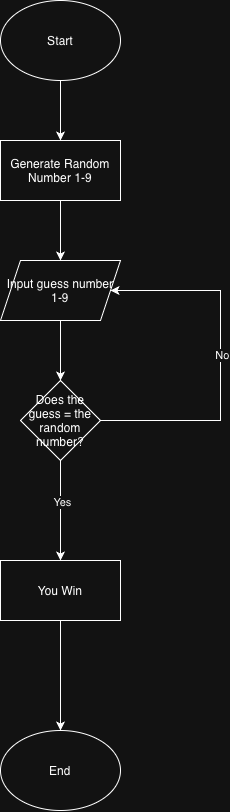

The diagram above was exported from draw.io. Its source (the exported page's mxGraphModel, read from the mxfile embedded in the PNG):
<mxGraphModel dx="1280" dy="834" grid="1" gridSize="10" guides="1" tooltips="1" connect="1" arrows="1" fold="1" page="1" pageScale="1" pageWidth="850" pageHeight="1100" math="0" shadow="0">
  <root>
    <mxCell id="0" />
    <mxCell id="1" parent="0" />
    <mxCell id="fRZD7HI_YV4BL1AJzual-1" edge="1" parent="1" source="1OSSuGyWH-mQCUPEK-Bk-1" style="edgeStyle=orthogonalEdgeStyle;rounded=0;orthogonalLoop=1;jettySize=auto;html=1;">
      <mxGeometry relative="1" as="geometry">
        <mxPoint x="440" y="150" as="targetPoint" />
      </mxGeometry>
    </mxCell>
    <mxCell id="1OSSuGyWH-mQCUPEK-Bk-1" parent="1" style="ellipse;whiteSpace=wrap;html=1;" value="Start" vertex="1">
      <mxGeometry height="80" width="120" x="380" y="10" as="geometry" />
    </mxCell>
    <mxCell id="1OSSuGyWH-mQCUPEK-Bk-14" parent="1" style="ellipse;whiteSpace=wrap;html=1;" value="End" vertex="1">
      <mxGeometry height="80" width="120" x="380" y="740" as="geometry" />
    </mxCell>
    <mxCell id="fRZD7HI_YV4BL1AJzual-3" edge="1" parent="1" source="fRZD7HI_YV4BL1AJzual-2" style="edgeStyle=orthogonalEdgeStyle;rounded=0;orthogonalLoop=1;jettySize=auto;html=1;">
      <mxGeometry relative="1" as="geometry">
        <mxPoint x="440" y="270" as="targetPoint" />
      </mxGeometry>
    </mxCell>
    <mxCell id="fRZD7HI_YV4BL1AJzual-2" parent="1" style="rounded=0;whiteSpace=wrap;html=1;" value="Generate Random Number 1-9" vertex="1">
      <mxGeometry height="60" width="120" x="380" y="150" as="geometry" />
    </mxCell>
    <mxCell id="fRZD7HI_YV4BL1AJzual-6" edge="1" parent="1" source="fRZD7HI_YV4BL1AJzual-4" style="edgeStyle=orthogonalEdgeStyle;rounded=0;orthogonalLoop=1;jettySize=auto;html=1;entryX=0.5;entryY=0;entryDx=0;entryDy=0;" target="fRZD7HI_YV4BL1AJzual-5">
      <mxGeometry relative="1" as="geometry" />
    </mxCell>
    <mxCell id="fRZD7HI_YV4BL1AJzual-4" parent="1" style="shape=parallelogram;perimeter=parallelogramPerimeter;whiteSpace=wrap;html=1;fixedSize=1;" value="Input guess number 1-9" vertex="1">
      <mxGeometry height="60" width="120" x="380" y="270" as="geometry" />
    </mxCell>
    <mxCell id="fRZD7HI_YV4BL1AJzual-7" edge="1" parent="1" source="fRZD7HI_YV4BL1AJzual-5" style="edgeStyle=orthogonalEdgeStyle;rounded=0;orthogonalLoop=1;jettySize=auto;html=1;">
      <mxGeometry relative="1" as="geometry">
        <mxPoint x="440" y="570" as="targetPoint" />
      </mxGeometry>
    </mxCell>
    <mxCell id="fRZD7HI_YV4BL1AJzual-9" connectable="0" parent="fRZD7HI_YV4BL1AJzual-7" style="edgeLabel;html=1;align=center;verticalAlign=middle;resizable=0;points=[];" value="Yes" vertex="1">
      <mxGeometry relative="1" x="-0.1747" y="1" as="geometry">
        <mxPoint as="offset" />
      </mxGeometry>
    </mxCell>
    <mxCell id="fRZD7HI_YV4BL1AJzual-5" parent="1" style="rhombus;whiteSpace=wrap;html=1;" value="Does the guess = the random number?" vertex="1">
      <mxGeometry height="80" width="80" x="400" y="390" as="geometry" />
    </mxCell>
    <mxCell id="fRZD7HI_YV4BL1AJzual-10" edge="1" parent="1" source="fRZD7HI_YV4BL1AJzual-8" style="edgeStyle=orthogonalEdgeStyle;rounded=0;orthogonalLoop=1;jettySize=auto;html=1;" target="1OSSuGyWH-mQCUPEK-Bk-14">
      <mxGeometry relative="1" as="geometry" />
    </mxCell>
    <mxCell id="fRZD7HI_YV4BL1AJzual-8" parent="1" style="rounded=0;whiteSpace=wrap;html=1;" value="You Win" vertex="1">
      <mxGeometry height="60" width="120" x="380" y="570" as="geometry" />
    </mxCell>
    <mxCell id="fRZD7HI_YV4BL1AJzual-14" edge="1" parent="1" style="endArrow=classic;html=1;rounded=0;entryX=1;entryY=0.5;entryDx=0;entryDy=0;" target="fRZD7HI_YV4BL1AJzual-4" value="">
      <mxGeometry height="50" relative="1" width="50" as="geometry">
        <Array as="points">
          <mxPoint x="600" y="430" />
          <mxPoint x="600" y="300" />
        </Array>
        <mxPoint x="480" y="430" as="sourcePoint" />
        <mxPoint x="530" y="380" as="targetPoint" />
      </mxGeometry>
    </mxCell>
    <mxCell id="fRZD7HI_YV4BL1AJzual-15" connectable="0" parent="fRZD7HI_YV4BL1AJzual-14" style="edgeLabel;html=1;align=center;verticalAlign=middle;resizable=0;points=[];" value="No" vertex="1">
      <mxGeometry relative="1" x="0.0281" y="-1" as="geometry">
        <mxPoint as="offset" />
      </mxGeometry>
    </mxCell>
  </root>
</mxGraphModel>